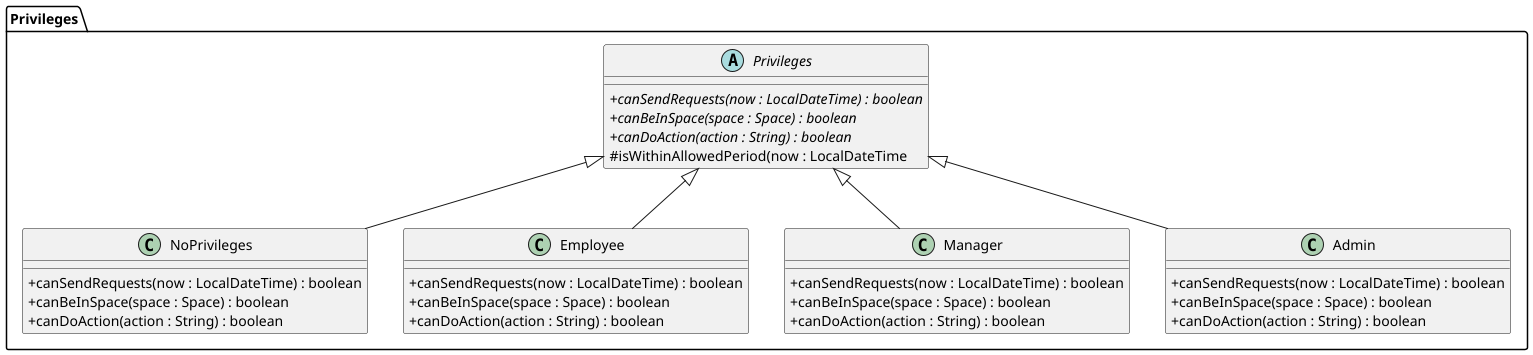

The diagram above was rendered by PlantUML. Its source (embedded in the PNG):
@startuml
'https://plantuml.com/class-diagram
skinparam classAttributeIconSize 0

package "Privileges" {
    abstract class "Privileges" {
        + {abstract} canSendRequests(now : LocalDateTime) : boolean
        + {abstract} canBeInSpace(space : Space) : boolean
        + {abstract} canDoAction(action : String) : boolean
        # isWithinAllowedPeriod(now : LocalDateTime
    }

    class NoPrivileges extends "Privileges" {
        + canSendRequests(now : LocalDateTime) : boolean
        + canBeInSpace(space : Space) : boolean
        + canDoAction(action : String) : boolean
    }

    class Employee extends "Privileges" {
        + canSendRequests(now : LocalDateTime) : boolean
        + canBeInSpace(space : Space) : boolean
        + canDoAction(action : String) : boolean
    }

    class Manager extends "Privileges" {
        + canSendRequests(now : LocalDateTime) : boolean
        + canBeInSpace(space : Space) : boolean
        + canDoAction(action : String) : boolean
    }

    class Admin extends "Privileges" {
        + canSendRequests(now : LocalDateTime) : boolean
        + canBeInSpace(space : Space) : boolean
        + canDoAction(action : String) : boolean
    }
}
@enduml